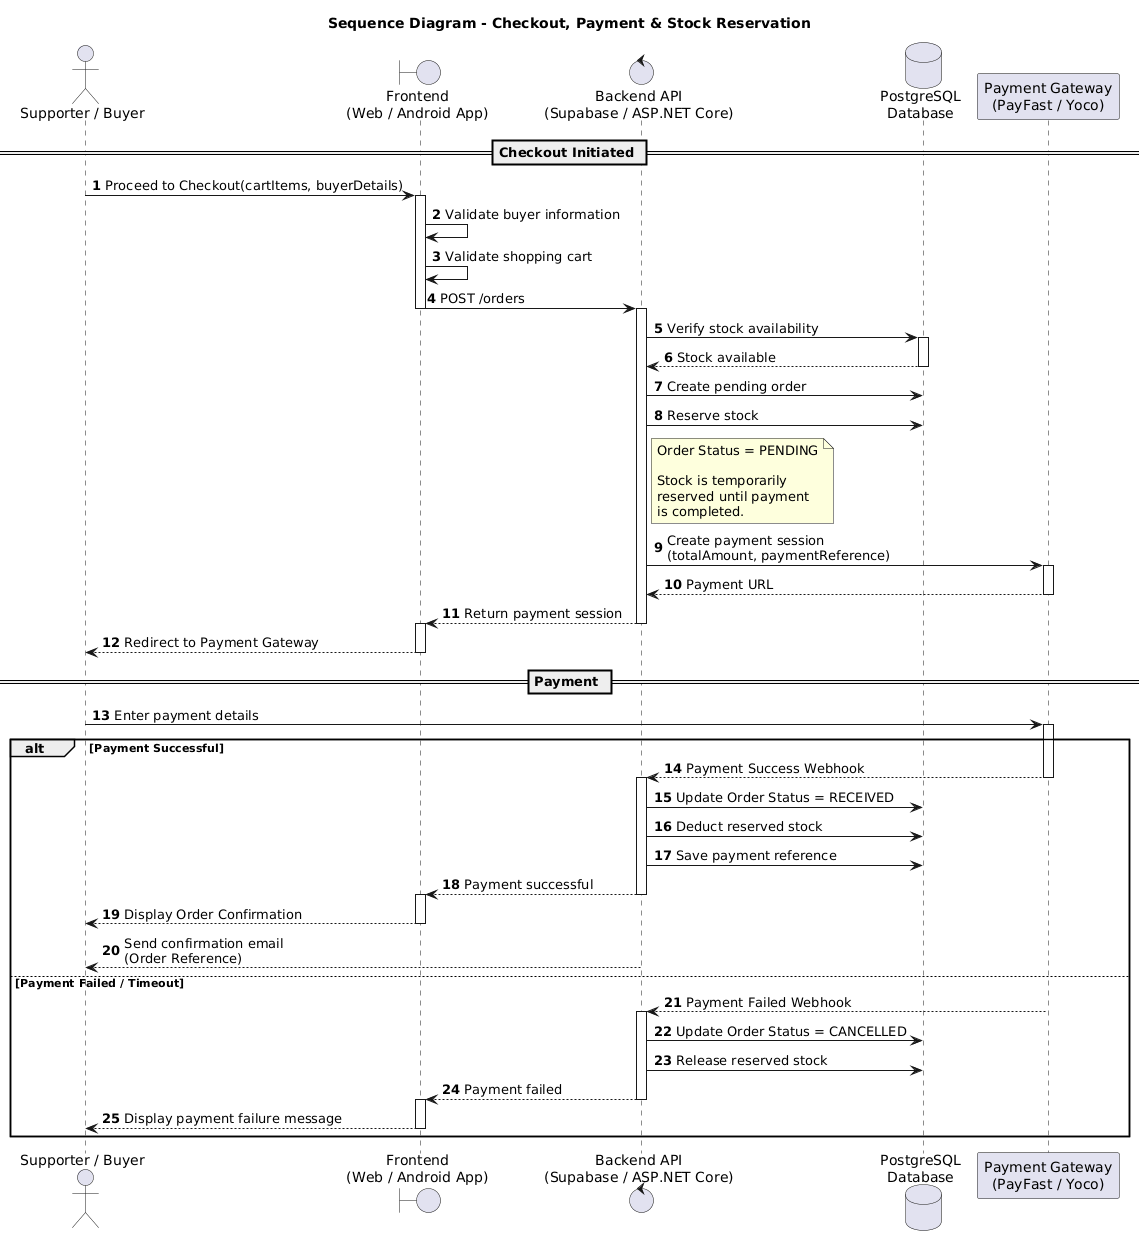

The diagram above was rendered by PlantUML. Its source (embedded in the PNG):
@startuml
title Sequence Diagram - Checkout, Payment & Stock Reservation

autonumber

actor "Supporter / Buyer" as Buyer

boundary "Frontend\n(Web / Android App)" as Client

control "Backend API\n(Supabase / ASP.NET Core)" as API

database "PostgreSQL\nDatabase" as DB

participant "Payment Gateway\n(PayFast / Yoco)" as Gateway

== Checkout Initiated ==

Buyer -> Client : Proceed to Checkout(cartItems, buyerDetails)

activate Client

Client -> Client : Validate buyer information
Client -> Client : Validate shopping cart

Client -> API : POST /orders

deactivate Client

activate API

API -> DB : Verify stock availability

activate DB
DB --> API : Stock available
deactivate DB

API -> DB : Create pending order
API -> DB : Reserve stock

note right of API
Order Status = PENDING

Stock is temporarily
reserved until payment
is completed.
end note

API -> Gateway : Create payment session\n(totalAmount, paymentReference)

activate Gateway

Gateway --> API : Payment URL

deactivate Gateway

API --> Client : Return payment session

deactivate API

activate Client

Client --> Buyer : Redirect to Payment Gateway

deactivate Client

== Payment ==

Buyer -> Gateway : Enter payment details

activate Gateway

alt Payment Successful

    Gateway --> API : Payment Success Webhook

    deactivate Gateway

    activate API

    API -> DB : Update Order Status = RECEIVED
    API -> DB : Deduct reserved stock
    API -> DB : Save payment reference

    API --> Client : Payment successful

    deactivate API

    activate Client

    Client --> Buyer : Display Order Confirmation

    deactivate Client

    API --> Buyer : Send confirmation email\n(Order Reference)

else Payment Failed / Timeout

    Gateway --> API : Payment Failed Webhook

    deactivate Gateway

    activate API

    API -> DB : Update Order Status = CANCELLED
    API -> DB : Release reserved stock

    API --> Client : Payment failed

    deactivate API

    activate Client

    Client --> Buyer : Display payment failure message

    deactivate Client

end
@enduml